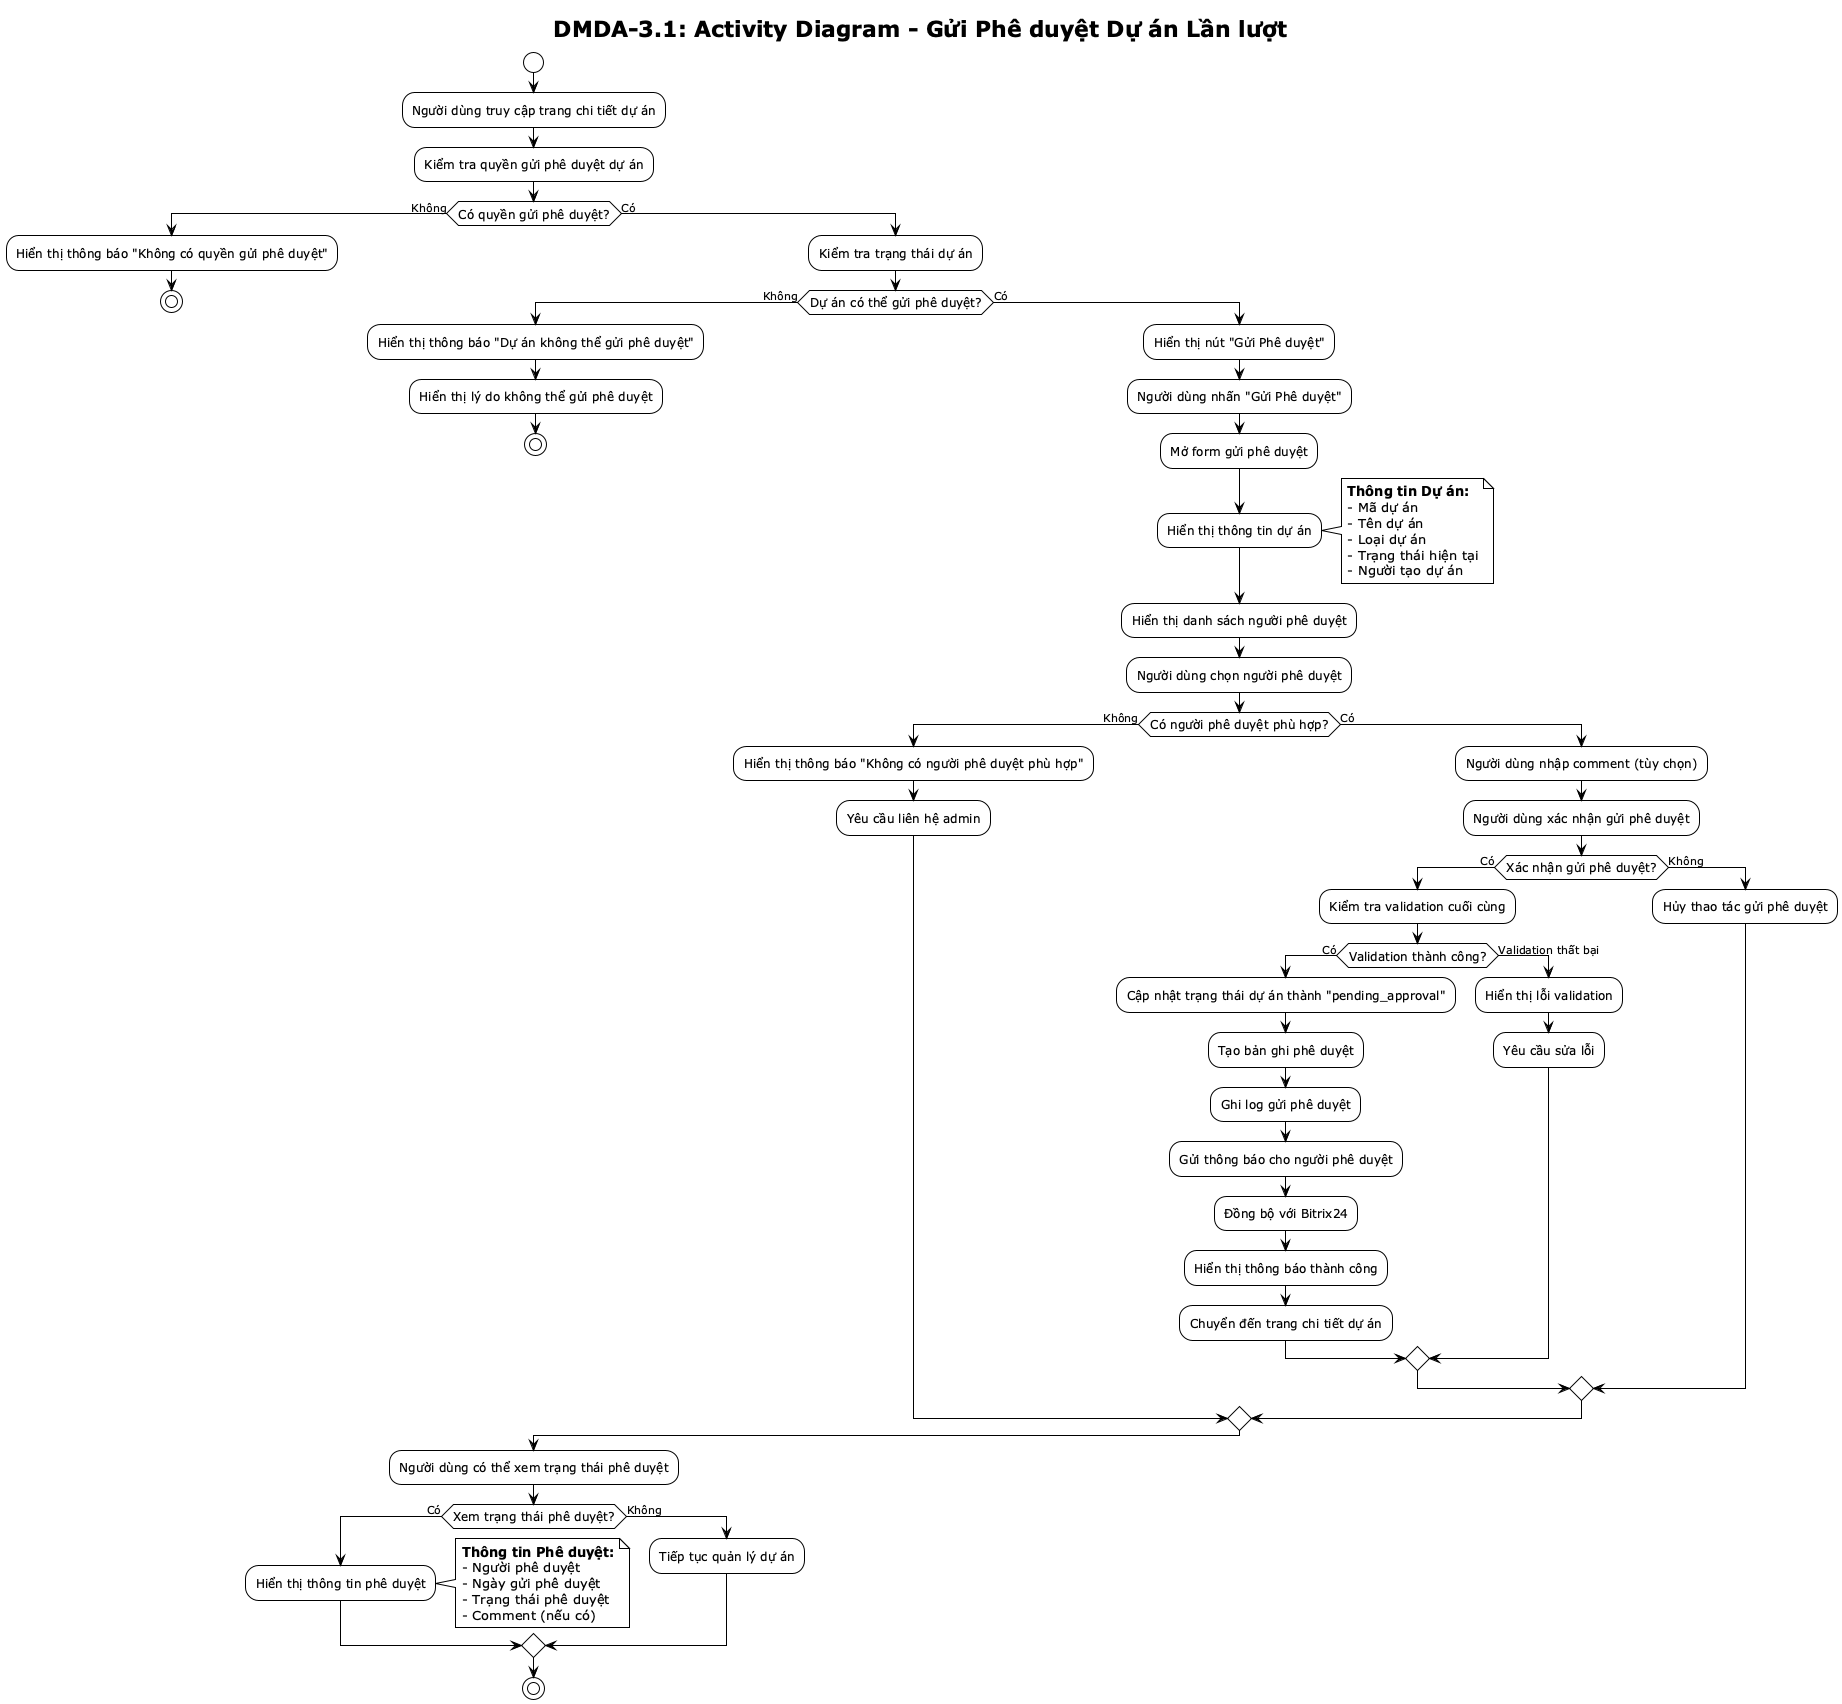

The diagram above was rendered by PlantUML. Its source (embedded in the PNG):
@startuml DMDA-3.1 Activity Diagram
!theme plain
skinparam activityFontSize 12

title DMDA-3.1: Activity Diagram - Gửi Phê duyệt Dự án Lần lượt

start

:Người dùng truy cập trang chi tiết dự án;

:Kiểm tra quyền gửi phê duyệt dự án;

if (Có quyền gửi phê duyệt?) then (Không)
    :Hiển thị thông báo "Không có quyền gửi phê duyệt";
    stop
else (Có)
    :Kiểm tra trạng thái dự án;
    
    if (Dự án có thể gửi phê duyệt?) then (Không)
        :Hiển thị thông báo "Dự án không thể gửi phê duyệt";
        :Hiển thị lý do không thể gửi phê duyệt;
        stop
    else (Có)
        :Hiển thị nút "Gửi Phê duyệt";
        :Người dùng nhấn "Gửi Phê duyệt";
        :Mở form gửi phê duyệt;
        
        :Hiển thị thông tin dự án;
        note right
        **Thông tin Dự án:**
        - Mã dự án
        - Tên dự án
        - Loại dự án
        - Trạng thái hiện tại
        - Người tạo dự án
        end note
        
        :Hiển thị danh sách người phê duyệt;
        :Người dùng chọn người phê duyệt;
        
        if (Có người phê duyệt phù hợp?) then (Không)
            :Hiển thị thông báo "Không có người phê duyệt phù hợp";
            :Yêu cầu liên hệ admin;
        else (Có)
            :Người dùng nhập comment (tùy chọn);
            :Người dùng xác nhận gửi phê duyệt;
            
            if (Xác nhận gửi phê duyệt?) then (Có)
                :Kiểm tra validation cuối cùng;
                
                if (Validation thành công?) then (Có)
                    :Cập nhật trạng thái dự án thành "pending_approval";
                    :Tạo bản ghi phê duyệt;
                    :Ghi log gửi phê duyệt;
                    :Gửi thông báo cho người phê duyệt;
                    :Đồng bộ với Bitrix24;
                    :Hiển thị thông báo thành công;
                    :Chuyển đến trang chi tiết dự án;
                else (Validation thất bại)
                    :Hiển thị lỗi validation;
                    :Yêu cầu sửa lỗi;
                endif
            else (Không)
                :Hủy thao tác gửi phê duyệt;
            endif
        endif
    endif
endif

:Người dùng có thể xem trạng thái phê duyệt;

if (Xem trạng thái phê duyệt?) then (Có)
    :Hiển thị thông tin phê duyệt;
    note right
    **Thông tin Phê duyệt:**
    - Người phê duyệt
    - Ngày gửi phê duyệt
    - Trạng thái phê duyệt
    - Comment (nếu có)
    end note
else (Không)
    :Tiếp tục quản lý dự án;
endif

stop

@enduml